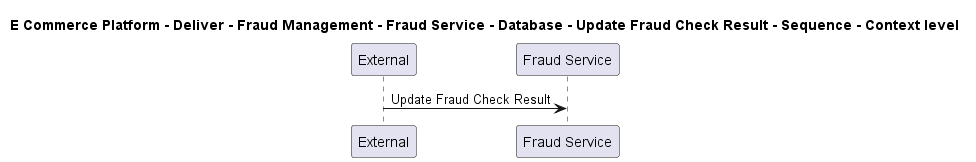

The diagram above was rendered by PlantUML. Its source (embedded in the PNG):
@startuml

title E Commerce Platform - Deliver - Fraud Management - Fraud Service - Database - Update Fraud Check Result - Sequence - Context level

participant "External" as C4InterFlow.SoftwareSystems.ExternalSystem
participant "Fraud Service" as ECommercePlatform.Deliver.FraudManagement.SoftwareSystems.FraudService

C4InterFlow.SoftwareSystems.ExternalSystem -> ECommercePlatform.Deliver.FraudManagement.SoftwareSystems.FraudService : Update Fraud Check Result


@enduml